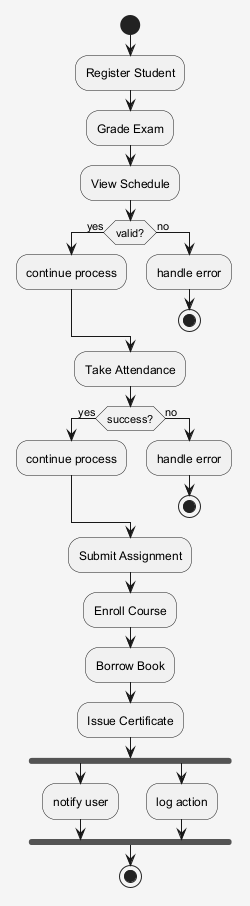

The diagram above was rendered by PlantUML. Its source (embedded in the PNG):
@startuml
skinparam shadowing false
skinparam backgroundColor #F5F5F5
start
:Register Student;
:Grade Exam;
:View Schedule;
if (valid?) then (yes)
:continue process;
else (no)
:handle error;
stop
endif
:Take Attendance;
if (success?) then (yes)
:continue process;
else (no)
:handle error;
stop
endif
:Submit Assignment;
:Enroll Course;
:Borrow Book;
:Issue Certificate;
fork
:notify user;
fork again
:log action;
end fork
stop
@enduml